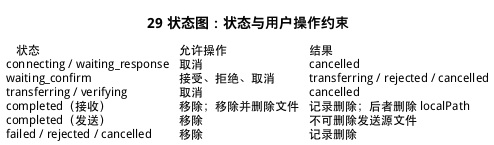

The diagram above was rendered by PlantUML. Its source (embedded in the PNG):
@startuml
title 29 状态图：状态与用户操作约束
salt
{
{T
+ 状态 | 允许操作 | 结果
connecting / waiting_response | 取消 | cancelled
waiting_confirm | 接受、拒绝、取消 | transferring / rejected / cancelled
transferring / verifying | 取消 | cancelled
completed（接收） | 移除；移除并删除文件 | 记录删除；后者删除 localPath
completed（发送） | 移除 | 不可删除发送源文件
failed / rejected / cancelled | 移除 | 记录删除
}
}
@enduml